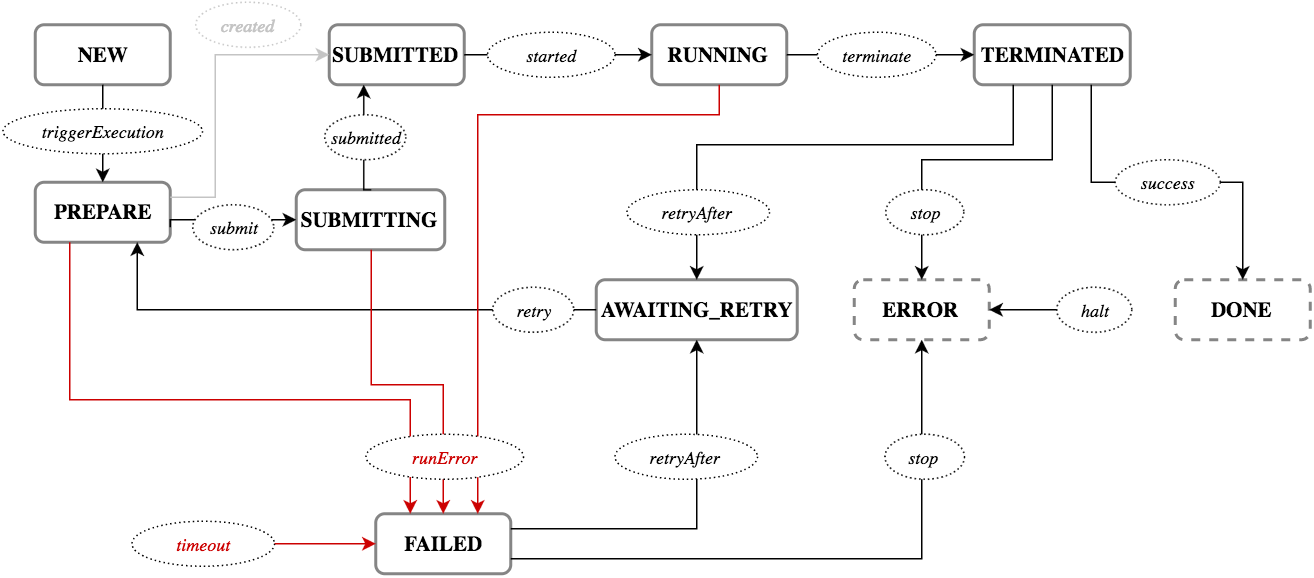

The diagram above was exported from draw.io. Its source (the exported page's mxGraphModel, read from the mxfile embedded in the PNG):
<mxGraphModel dx="1365" dy="956" grid="1" gridSize="10" guides="1" tooltips="1" connect="1" arrows="1" fold="1" page="1" pageScale="1" pageWidth="1169" pageHeight="826" background="#ffffff" math="0" shadow="0">
  <root>
    <mxCell id="0" />
    <mxCell id="1" parent="0" />
    <mxCell id="2638e5d18f133f7f-1" value="&lt;b&gt;NEW&lt;/b&gt;" style="rounded=1;whiteSpace=wrap;html=1;strokeColor=#858585;fillColor=#ffffff;strokeWidth=2;fontFamily=Lucida Console;fontStyle=0;fontSize=14;" vertex="1" parent="1">
      <mxGeometry x="230" y="230" width="90" height="40" as="geometry" />
    </mxCell>
    <mxCell id="2638e5d18f133f7f-2" value="&lt;b&gt;PREPARE&lt;/b&gt;" style="rounded=1;whiteSpace=wrap;html=1;strokeColor=#858585;fillColor=#ffffff;strokeWidth=2;fontFamily=Lucida Console;fontStyle=0;fontSize=14;" vertex="1" parent="1">
      <mxGeometry x="230" y="335" width="90" height="40" as="geometry" />
    </mxCell>
    <mxCell id="2638e5d18f133f7f-3" value="&lt;b&gt;SUBMITTED&lt;/b&gt;" style="rounded=1;whiteSpace=wrap;html=1;strokeColor=#858585;fillColor=#ffffff;strokeWidth=2;fontFamily=Lucida Console;fontStyle=0;fontSize=14;" vertex="1" parent="1">
      <mxGeometry x="426" y="230" width="90" height="40" as="geometry" />
    </mxCell>
    <mxCell id="2638e5d18f133f7f-4" value="&lt;b&gt;RUNNING&lt;/b&gt;" style="rounded=1;whiteSpace=wrap;html=1;strokeColor=#858585;fillColor=#ffffff;strokeWidth=2;fontFamily=Lucida Console;fontStyle=0;fontSize=14;" vertex="1" parent="1">
      <mxGeometry x="641" y="230" width="90" height="40" as="geometry" />
    </mxCell>
    <mxCell id="2638e5d18f133f7f-5" value="&lt;b&gt;TERMINATED&lt;/b&gt;" style="rounded=1;whiteSpace=wrap;html=1;strokeColor=#858585;fillColor=#ffffff;strokeWidth=2;fontFamily=Lucida Console;fontStyle=0;fontSize=14;" vertex="1" parent="1">
      <mxGeometry x="856" y="230" width="104" height="40" as="geometry" />
    </mxCell>
    <mxCell id="2638e5d18f133f7f-6" value="&lt;b&gt;DONE&lt;/b&gt;" style="rounded=1;whiteSpace=wrap;html=1;strokeColor=#858585;fillColor=#ffffff;strokeWidth=2;dashed=1;fontFamily=Lucida Console;fontStyle=0;fontSize=14;" vertex="1" parent="1">
      <mxGeometry x="990" y="400" width="90" height="40" as="geometry" />
    </mxCell>
    <mxCell id="2638e5d18f133f7f-7" value="&lt;b&gt;ERROR&lt;/b&gt;" style="rounded=1;whiteSpace=wrap;html=1;strokeColor=#858585;fillColor=#ffffff;strokeWidth=2;dashed=1;fontFamily=Lucida Console;fontStyle=0;fontSize=14;" vertex="1" parent="1">
      <mxGeometry x="776" y="400" width="90" height="40" as="geometry" />
    </mxCell>
    <mxCell id="2638e5d18f133f7f-8" value="&lt;b&gt;AWAITING_RETRY&lt;/b&gt;" style="rounded=1;whiteSpace=wrap;html=1;strokeColor=#858585;fillColor=#ffffff;strokeWidth=2;fontFamily=Lucida Console;fontStyle=0;fontSize=14;" vertex="1" parent="1">
      <mxGeometry x="604" y="400" width="134" height="40" as="geometry" />
    </mxCell>
    <mxCell id="2638e5d18f133f7f-9" value="&lt;b&gt;FAILED&lt;/b&gt;" style="rounded=1;whiteSpace=wrap;html=1;strokeColor=#858585;fillColor=#ffffff;strokeWidth=2;fontFamily=Lucida Console;fontStyle=0;fontSize=14;" vertex="1" parent="1">
      <mxGeometry x="457" y="556" width="90" height="40" as="geometry" />
    </mxCell>
    <mxCell id="2638e5d18f133f7f-11" style="edgeStyle=orthogonalEdgeStyle;rounded=0;html=1;exitX=0.5;exitY=1;entryX=0.5;entryY=0;endArrow=classic;endFill=1;jettySize=auto;orthogonalLoop=1;fontFamily=Lucida Console;" edge="1" parent="1" source="2638e5d18f133f7f-1" target="2638e5d18f133f7f-2">
      <mxGeometry relative="1" as="geometry">
        <Array as="points">
          <mxPoint x="275" y="335" />
          <mxPoint x="275" y="335" />
        </Array>
      </mxGeometry>
    </mxCell>
    <mxCell id="2638e5d18f133f7f-12" style="edgeStyle=orthogonalEdgeStyle;rounded=0;html=1;exitX=1;exitY=0.25;entryX=0;entryY=0.5;endArrow=classic;endFill=1;jettySize=auto;orthogonalLoop=1;endSize=6;fontFamily=Lucida Console;strokeColor=#C4C4C4;" edge="1" parent="1" source="2638e5d18f133f7f-2" target="2638e5d18f133f7f-3">
      <mxGeometry relative="1" as="geometry">
        <Array as="points">
          <mxPoint x="350" y="345" />
          <mxPoint x="350" y="250" />
        </Array>
      </mxGeometry>
    </mxCell>
    <mxCell id="2638e5d18f133f7f-13" style="edgeStyle=orthogonalEdgeStyle;rounded=0;html=1;exitX=1;exitY=0.5;entryX=0;entryY=0.5;endArrow=classic;endFill=1;jettySize=auto;orthogonalLoop=1;fontFamily=Lucida Console;" edge="1" parent="1" source="2638e5d18f133f7f-3" target="2638e5d18f133f7f-4">
      <mxGeometry relative="1" as="geometry" />
    </mxCell>
    <mxCell id="2638e5d18f133f7f-17" style="edgeStyle=orthogonalEdgeStyle;rounded=0;html=1;entryX=0.5;entryY=0;endArrow=classic;endFill=1;jettySize=auto;orthogonalLoop=1;exitX=0.25;exitY=1;fontFamily=Lucida Console;" edge="1" parent="1" source="2638e5d18f133f7f-5" target="2638e5d18f133f7f-8">
      <mxGeometry relative="1" as="geometry">
        <mxPoint x="916" y="271" as="sourcePoint" />
        <Array as="points">
          <mxPoint x="882" y="310" />
          <mxPoint x="671" y="310" />
        </Array>
      </mxGeometry>
    </mxCell>
    <mxCell id="2638e5d18f133f7f-18" style="edgeStyle=orthogonalEdgeStyle;rounded=0;html=1;exitX=0.5;exitY=1;entryX=0.5;entryY=0;endArrow=classic;endFill=1;jettySize=auto;orthogonalLoop=1;fontFamily=Lucida Console;" edge="1" parent="1" source="2638e5d18f133f7f-5" target="2638e5d18f133f7f-7">
      <mxGeometry relative="1" as="geometry">
        <Array as="points">
          <mxPoint x="908" y="320" />
          <mxPoint x="821" y="320" />
        </Array>
      </mxGeometry>
    </mxCell>
    <mxCell id="2638e5d18f133f7f-19" style="edgeStyle=orthogonalEdgeStyle;rounded=0;html=1;exitX=0;exitY=0.5;endArrow=classic;endFill=1;jettySize=auto;orthogonalLoop=1;fontFamily=Lucida Console;entryX=0.75;entryY=1;" edge="1" parent="1" source="2638e5d18f133f7f-8" target="2638e5d18f133f7f-2">
      <mxGeometry relative="1" as="geometry">
        <Array as="points">
          <mxPoint x="298" y="420" />
        </Array>
        <mxPoint x="260" y="375" as="targetPoint" />
      </mxGeometry>
    </mxCell>
    <mxCell id="2638e5d18f133f7f-24" style="edgeStyle=orthogonalEdgeStyle;rounded=0;html=1;exitX=0.25;exitY=1;entryX=0.25;entryY=0;endArrow=classic;endFill=1;jettySize=auto;orthogonalLoop=1;fontColor=#CC0000;strokeColor=#CC0000;fontFamily=Lucida Console;" edge="1" parent="1" source="2638e5d18f133f7f-2" target="2638e5d18f133f7f-9">
      <mxGeometry relative="1" as="geometry">
        <Array as="points">
          <mxPoint x="253" y="480" />
          <mxPoint x="480" y="480" />
        </Array>
      </mxGeometry>
    </mxCell>
    <mxCell id="2638e5d18f133f7f-25" style="edgeStyle=orthogonalEdgeStyle;rounded=0;html=1;exitX=0.5;exitY=1;endArrow=classic;endFill=1;jettySize=auto;orthogonalLoop=1;fontColor=#CC0000;strokeColor=#CC0000;fontFamily=Lucida Console;entryX=0.75;entryY=0;" edge="1" parent="1" source="2638e5d18f133f7f-4" target="2638e5d18f133f7f-9">
      <mxGeometry relative="1" as="geometry">
        <Array as="points">
          <mxPoint x="686" y="290" />
          <mxPoint x="525" y="290" />
        </Array>
        <mxPoint x="505" y="520" as="targetPoint" />
      </mxGeometry>
    </mxCell>
    <mxCell id="2638e5d18f133f7f-28" style="edgeStyle=orthogonalEdgeStyle;rounded=0;html=1;exitX=1;exitY=0.25;endArrow=classic;endFill=1;jettySize=auto;orthogonalLoop=1;fontFamily=Lucida Console;entryX=0.5;entryY=1;" edge="1" parent="1" source="2638e5d18f133f7f-9" target="2638e5d18f133f7f-8">
      <mxGeometry relative="1" as="geometry">
        <Array as="points">
          <mxPoint x="671" y="566" />
        </Array>
        <mxPoint x="720" y="470" as="targetPoint" />
      </mxGeometry>
    </mxCell>
    <mxCell id="2638e5d18f133f7f-29" style="edgeStyle=orthogonalEdgeStyle;rounded=0;html=1;entryX=0.5;entryY=1;endArrow=classic;endFill=1;jettySize=auto;orthogonalLoop=1;fontFamily=Lucida Console;exitX=1;exitY=0.75;" edge="1" parent="1" source="2638e5d18f133f7f-9" target="2638e5d18f133f7f-7">
      <mxGeometry relative="1" as="geometry">
        <mxPoint x="456" y="600" as="sourcePoint" />
        <Array as="points">
          <mxPoint x="821" y="586" />
        </Array>
      </mxGeometry>
    </mxCell>
    <mxCell id="2638e5d18f133f7f-30" value="" style="endArrow=classic;html=1;entryX=1;entryY=0.5;fontFamily=Lucida Console;" edge="1" parent="1" source="2638e5d18f133f7f-45" target="2638e5d18f133f7f-7">
      <mxGeometry width="50" height="50" relative="1" as="geometry">
        <mxPoint x="966" y="375" as="sourcePoint" />
        <mxPoint x="236" y="120" as="targetPoint" />
      </mxGeometry>
    </mxCell>
    <mxCell id="2638e5d18f133f7f-32" value="" style="endArrow=classic;html=1;entryX=0;entryY=0.5;fontSize=15;fontColor=#FF0000;strokeColor=#CC0000;fontFamily=Lucida Console;" edge="1" parent="1" source="2638e5d18f133f7f-53" target="2638e5d18f133f7f-9">
      <mxGeometry x="253" y="695" width="50" height="50" as="geometry">
        <mxPoint x="256" y="590" as="sourcePoint" />
        <mxPoint x="253" y="695" as="targetPoint" />
        <Array as="points" />
      </mxGeometry>
    </mxCell>
    <mxCell id="2638e5d18f133f7f-36" value="&lt;i&gt;triggerExecution&lt;/i&gt;" style="ellipse;whiteSpace=wrap;html=1;strokeColor=#000000;fillColor=#ffffff;fontSize=12;fontColor=#000000;dashed=1;dashPattern=1 2;fontFamily=Lucida Console;" vertex="1" parent="1">
      <mxGeometry x="208" y="286" width="133" height="30" as="geometry" />
    </mxCell>
    <mxCell id="2638e5d18f133f7f-37" value="&lt;i&gt;created&lt;/i&gt;" style="ellipse;whiteSpace=wrap;html=1;strokeColor=#C4C4C4;fillColor=#ffffff;fontSize=12;fontColor=#C4C4C4;dashed=1;dashPattern=1 2;fontFamily=Lucida Console;" vertex="1" parent="1">
      <mxGeometry x="337" y="215" width="70" height="30" as="geometry" />
    </mxCell>
    <mxCell id="2638e5d18f133f7f-38" value="&lt;i&gt;started&lt;/i&gt;" style="ellipse;whiteSpace=wrap;html=1;fontSize=12;fontColor=#000000;dashed=1;dashPattern=1 2;fontFamily=Lucida Console;fillColor=#ffffff;strokeColor=#000000;" vertex="1" parent="1">
      <mxGeometry x="531" y="235" width="85" height="30" as="geometry" />
    </mxCell>
    <mxCell id="2638e5d18f133f7f-43" style="edgeStyle=orthogonalEdgeStyle;rounded=0;html=1;exitX=1;exitY=0.5;entryX=0;entryY=0.5;endArrow=classic;endFill=1;jettySize=auto;orthogonalLoop=1;strokeColor=#000000;fontSize=15;fontColor=#000000;fontFamily=Lucida Console;" edge="1" parent="1" source="2638e5d18f133f7f-4" target="2638e5d18f133f7f-5">
      <mxGeometry relative="1" as="geometry" />
    </mxCell>
    <mxCell id="2638e5d18f133f7f-39" value="&lt;i&gt;terminate&lt;/i&gt;" style="ellipse;whiteSpace=wrap;html=1;fontSize=12;fontColor=#000000;dashed=1;dashPattern=1 2;fontFamily=Lucida Console;fillColor=#ffffff;strokeColor=#000000;" vertex="1" parent="1">
      <mxGeometry x="751" y="235" width="79" height="30" as="geometry" />
    </mxCell>
    <mxCell id="2638e5d18f133f7f-45" value="&lt;i&gt;halt&lt;/i&gt;" style="ellipse;whiteSpace=wrap;html=1;strokeColor=#000000;fillColor=#ffffff;fontSize=12;fontColor=#000000;dashed=1;dashPattern=1 2;fontFamily=Lucida Console;" vertex="1" parent="1">
      <mxGeometry x="911" y="405" width="50" height="30" as="geometry" />
    </mxCell>
    <mxCell id="2638e5d18f133f7f-50" value="&lt;i&gt;retryAfter&lt;/i&gt;" style="ellipse;whiteSpace=wrap;html=1;strokeColor=#000000;fillColor=#ffffff;fontSize=12;fontColor=#000000;dashed=1;dashPattern=1 2;fontFamily=Lucida Console;" vertex="1" parent="1">
      <mxGeometry x="624" y="340" width="95" height="30" as="geometry" />
    </mxCell>
    <mxCell id="2638e5d18f133f7f-51" value="&lt;i&gt;retryAfter&lt;/i&gt;" style="ellipse;whiteSpace=wrap;html=1;strokeColor=#000000;fillColor=#ffffff;fontSize=12;fontColor=#000000;dashed=1;dashPattern=1 2;fontFamily=Lucida Console;" vertex="1" parent="1">
      <mxGeometry x="616" y="503" width="95" height="30" as="geometry" />
    </mxCell>
    <mxCell id="2638e5d18f133f7f-52" value="&lt;i&gt;stop&lt;/i&gt;" style="ellipse;whiteSpace=wrap;html=1;strokeColor=#000000;fillColor=#ffffff;fontSize=12;fontColor=#000000;dashed=1;dashPattern=1 2;fontFamily=Lucida Console;" vertex="1" parent="1">
      <mxGeometry x="797" y="340" width="52" height="30" as="geometry" />
    </mxCell>
    <mxCell id="2638e5d18f133f7f-53" value="&lt;i&gt;timeout&lt;/i&gt;" style="ellipse;whiteSpace=wrap;html=1;strokeColor=#000000;fillColor=#ffffff;fontSize=12;fontColor=#CC0000;dashed=1;dashPattern=1 2;fontFamily=Lucida Console;" vertex="1" parent="1">
      <mxGeometry x="294" y="561" width="95" height="30" as="geometry" />
    </mxCell>
    <mxCell id="2638e5d18f133f7f-55" value="&lt;i&gt;stop&lt;/i&gt;" style="ellipse;whiteSpace=wrap;html=1;strokeColor=#000000;fillColor=#ffffff;fontSize=12;fontColor=#000000;dashed=1;dashPattern=1 2;fontFamily=Lucida Console;" vertex="1" parent="1">
      <mxGeometry x="796" y="503" width="53" height="30" as="geometry" />
    </mxCell>
    <mxCell id="4f64bb45aad46093-1" value="&lt;b&gt;SUBMITTING&lt;/b&gt;" style="rounded=1;whiteSpace=wrap;html=1;strokeColor=#858585;fillColor=#ffffff;strokeWidth=2;fontFamily=Lucida Console;fontStyle=0;fontSize=14;" vertex="1" parent="1">
      <mxGeometry x="404" y="340" width="99" height="40" as="geometry" />
    </mxCell>
    <mxCell id="4f64bb45aad46093-2" style="edgeStyle=orthogonalEdgeStyle;rounded=0;html=1;exitX=1;exitY=0.75;entryX=0;entryY=0.5;endArrow=classic;endFill=1;jettySize=auto;orthogonalLoop=1;fontFamily=Lucida Console;" edge="1" parent="1" source="2638e5d18f133f7f-2" target="4f64bb45aad46093-1">
      <mxGeometry x="308" y="385" as="geometry">
        <Array as="points">
          <mxPoint x="320" y="360" />
        </Array>
        <mxPoint x="667" y="450" as="sourcePoint" />
        <mxPoint x="308" y="385" as="targetPoint" />
      </mxGeometry>
    </mxCell>
    <mxCell id="4f64bb45aad46093-3" style="edgeStyle=orthogonalEdgeStyle;rounded=0;html=1;exitX=0.5;exitY=0;entryX=0.25;entryY=1;endArrow=classic;endFill=1;jettySize=auto;orthogonalLoop=1;fontFamily=Lucida Console;" edge="1" parent="1" source="4f64bb45aad46093-1" target="2638e5d18f133f7f-3">
      <mxGeometry x="318" y="395" as="geometry">
        <Array as="points">
          <mxPoint x="449" y="340" />
        </Array>
        <mxPoint x="330" y="375" as="sourcePoint" />
        <mxPoint x="390" y="370" as="targetPoint" />
      </mxGeometry>
    </mxCell>
    <mxCell id="4f64bb45aad46093-4" value="&lt;i&gt;submit&lt;/i&gt;" style="ellipse;whiteSpace=wrap;html=1;strokeColor=#000000;fillColor=#ffffff;fontSize=12;fontColor=#000000;dashed=1;dashPattern=1 2;fontFamily=Lucida Console;" vertex="1" parent="1">
      <mxGeometry x="335" y="350" width="54" height="30" as="geometry" />
    </mxCell>
    <mxCell id="4f64bb45aad46093-5" value="&lt;i&gt;submitted&lt;/i&gt;" style="ellipse;whiteSpace=wrap;html=1;strokeColor=#000000;fillColor=#ffffff;fontSize=12;fontColor=#000000;dashed=1;dashPattern=1 2;fontFamily=Lucida Console;" vertex="1" parent="1">
      <mxGeometry x="423" y="290" width="54" height="30" as="geometry" />
    </mxCell>
    <mxCell id="4f64bb45aad46093-6" style="edgeStyle=orthogonalEdgeStyle;rounded=0;html=1;entryX=0.5;entryY=0;endArrow=classic;endFill=1;jettySize=auto;orthogonalLoop=1;exitX=0.75;exitY=1;fontFamily=Lucida Console;" edge="1" parent="1" source="2638e5d18f133f7f-5" target="2638e5d18f133f7f-6">
      <mxGeometry relative="1" as="geometry">
        <mxPoint x="934" y="270" as="sourcePoint" />
        <Array as="points">
          <mxPoint x="934" y="335" />
          <mxPoint x="1035" y="335" />
        </Array>
        <mxPoint x="1035" y="400" as="targetPoint" />
      </mxGeometry>
    </mxCell>
    <mxCell id="2638e5d18f133f7f-48" value="&lt;i&gt;success&lt;/i&gt;" style="ellipse;whiteSpace=wrap;html=1;strokeColor=#000000;fillColor=#ffffff;fontSize=12;fontColor=#000000;dashed=1;dashPattern=1 2;fontFamily=Lucida Console;" vertex="1" parent="1">
      <mxGeometry x="950" y="320" width="70" height="30" as="geometry" />
    </mxCell>
    <mxCell id="4f64bb45aad46093-11" style="edgeStyle=orthogonalEdgeStyle;rounded=0;html=1;exitX=0.5;exitY=1;entryX=0.5;entryY=0;endArrow=classic;endFill=1;jettySize=auto;orthogonalLoop=1;fontColor=#CC0000;strokeColor=#CC0000;fontFamily=Lucida Console;" edge="1" parent="1" source="4f64bb45aad46093-1" target="2638e5d18f133f7f-9">
      <mxGeometry x="263" y="385" as="geometry">
        <Array as="points">
          <mxPoint x="454" y="470" />
          <mxPoint x="502" y="470" />
        </Array>
        <mxPoint x="263" y="385" as="sourcePoint" />
        <mxPoint x="490" y="566" as="targetPoint" />
      </mxGeometry>
    </mxCell>
    <mxCell id="2638e5d18f133f7f-35" value="&lt;font color=&quot;#cc0000&quot; style=&quot;font-size: 12px;&quot;&gt;&lt;i&gt;runError&lt;/i&gt;&lt;/font&gt;" style="ellipse;whiteSpace=wrap;html=1;fontSize=12;fontColor=#000000;dashed=1;dashPattern=1 2;fontFamily=Lucida Console;fillColor=#ffffff;strokeColor=#000000;" vertex="1" parent="1">
      <mxGeometry x="450" y="503" width="105" height="30" as="geometry" />
    </mxCell>
    <mxCell id="2638e5d18f133f7f-58" value="&lt;i&gt;retry&lt;/i&gt;" style="ellipse;whiteSpace=wrap;html=1;strokeColor=#000000;fillColor=#ffffff;fontSize=12;fontColor=#000000;dashed=1;dashPattern=1 2;fontFamily=Lucida Console;" vertex="1" parent="1">
      <mxGeometry x="535" y="405" width="54" height="30" as="geometry" />
    </mxCell>
  </root>
</mxGraphModel>